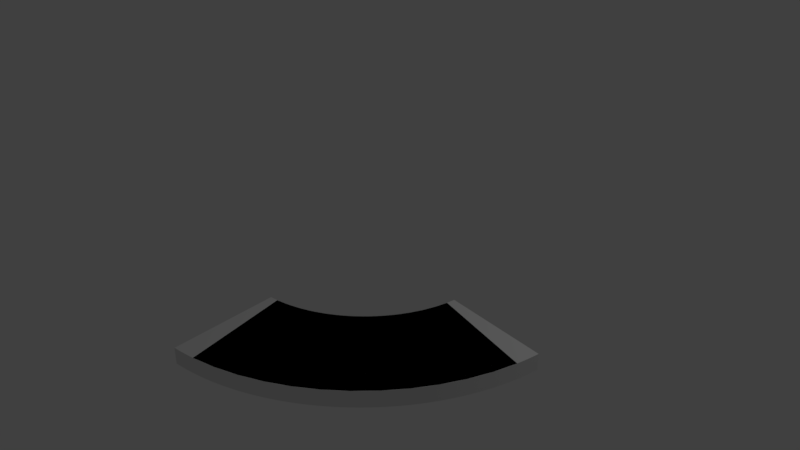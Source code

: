 # Source: button.blend  (saved by Blender 2.79.0; exported with 4.5.12 LTS)
import bpy
from mathutils import Matrix  # noqa: F401  (used for matrix-valued properties, if any)

bpy.ops.wm.read_factory_settings(use_empty=True)
scene = bpy.context.scene
scene.name = 'Scene'

# ---- collections
col_collection_1 = bpy.data.collections.new('Collection 1'); scene.collection.children.link(col_collection_1)

# ---- world
world_world = bpy.data.worlds.new('World'); scene.world = world_world
world_world.color = (0.05088, 0.05088, 0.05088)
world_world.use_sun_shadow = False
world_world.sun_shadow_jitter_overblur = 0.0
world_world.cycles.sampling_method = 'MANUAL'

# ---- cameras
cam_camera = bpy.data.cameras.new('Camera')
cam_camera.clip_end = 100.0
cam_camera.lens = 35.0
cam_camera.sensor_width = 32.0
cam_camera.sensor_height = 18.0
cam_camera.ortho_scale = 7.314
cam_camera.dof.focus_distance = 0.0
cam_camera.dof.aperture_fstop = 128.0

# ---- lights
light_lamp = bpy.data.lights.new('Lamp', 'POINT')
light_lamp.transmission_factor = 0.0
light_lamp.cutoff_distance = 30.0
light_lamp.energy = 100.0
light_lamp.shadow_buffer_clip_start = 1.001
light_lamp.shadow_soft_size = 0.1
light_lamp.shadow_maximum_resolution = 0.006
light_lamp.use_absolute_resolution = True

# ---- meshes
me_cylinder = bpy.data.meshes.new('Cylinder')
me_cylinder.from_pydata([(-0.9952, 0.09803, -1.0), (-0.9952, 0.09803, 1.0), (-0.9939, 0.1102, -1.0), (-0.9939, 0.1102, 1.0), (-0.9925, 0.1224, -1.0), (-0.9925, 0.1224, 1.0), (-0.9909, 0.1346, -1.0), (-0.9909, 0.1346, 1.0), (-0.9892, 0.1467, -1.0), (-0.9892, 0.1467, 1.0), (-0.9873, 0.1589, -1.0), (-0.9873, 0.1589, 1.0), (-0.9853, 0.171, -1.0), (-0.9853, 0.171, 1.0), (-0.9831, 0.183, -1.0), (-0.9831, 0.183, 1.0), (-0.9808, 0.1951, -1.0), (-0.9808, 0.1951, 1.0), (-0.9783, 0.2071, -1.0), (-0.9783, 0.2071, 1.0), (-0.9757, 0.2191, -1.0), (-0.9757, 0.2191, 1.0), (-0.9729, 0.2311, -1.0), (-0.9729, 0.2311, 1.0), (-0.97, 0.243, -1.0), (-0.97, 0.243, 1.0), (-0.967, 0.2549, -1.0), (-0.967, 0.2549, 1.0), (-0.9638, 0.2667, -1.0), (-0.9638, 0.2667, 1.0), (-0.9604, 0.2785, -1.0), (-0.9604, 0.2785, 1.0), (-0.9569, 0.2903, -1.0), (-0.9569, 0.2903, 1.0), (-0.9533, 0.302, -1.0), (-0.9533, 0.302, 1.0), (-0.9495, 0.3137, -1.0), (-0.9495, 0.3137, 1.0), (-0.9456, 0.3253, -1.0), (-0.9456, 0.3253, 1.0), (-0.9415, 0.3369, -1.0), (-0.9415, 0.3369, 1.0), (-0.9373, 0.3484, -1.0), (-0.9373, 0.3484, 1.0), (-0.933, 0.3599, -1.0), (-0.933, 0.3599, 1.0), (-0.9285, 0.3713, -1.0), (-0.9285, 0.3713, 1.0), (-0.9239, 0.3827, -1.0), (-0.9239, 0.3827, 1.0), (-0.9191, 0.394, -1.0), (-0.9191, 0.394, 1.0), (-0.9142, 0.4053, -1.0), (-0.9142, 0.4053, 1.0), (-0.9092, 0.4164, -1.0), (-0.9092, 0.4164, 1.0), (-0.904, 0.4276, -1.0), (-0.904, 0.4276, 1.0), (-0.8987, 0.4386, -1.0), (-0.8987, 0.4386, 1.0), (-0.8932, 0.4496, -1.0), (-0.8932, 0.4496, 1.0), (-0.8876, 0.4605, -1.0), (-0.8876, 0.4605, 1.0), (-0.8819, 0.4714, -1.0), (-0.8819, 0.4714, 1.0), (-0.8761, 0.4822, -1.0), (-0.8761, 0.4822, 1.0), (-0.8701, 0.4929, -1.0), (-0.8701, 0.4929, 1.0), (-0.864, 0.5035, -1.0), (-0.864, 0.5035, 1.0), (-0.8577, 0.5141, -1.0), (-0.8577, 0.5141, 1.0), (-0.8513, 0.5246, -1.0), (-0.8513, 0.5246, 1.0), (-0.8448, 0.535, -1.0), (-0.8448, 0.535, 1.0), (-0.8382, 0.5453, -1.0), (-0.8382, 0.5453, 1.0), (-0.8315, 0.5556, -1.0), (-0.8315, 0.5556, 1.0), (-0.8246, 0.5657, -1.0), (-0.8246, 0.5657, 1.0), (-0.8176, 0.5758, -1.0), (-0.8176, 0.5758, 1.0), (-0.8105, 0.5858, -1.0), (-0.8105, 0.5858, 1.0), (-0.8032, 0.5957, -1.0), (-0.8032, 0.5957, 1.0), (-0.7958, 0.6055, -1.0), (-0.7958, 0.6055, 1.0), (-0.7883, 0.6152, -1.0), (-0.7883, 0.6152, 1.0), (-0.7807, 0.6249, -1.0), (-0.7807, 0.6249, 1.0), (-0.773, 0.6344, -1.0), (-0.773, 0.6344, 1.0), (-0.7652, 0.6438, -1.0), (-0.7652, 0.6438, 1.0), (-0.7572, 0.6532, -1.0), (-0.7572, 0.6532, 1.0), (-0.7491, 0.6624, -1.0), (-0.7491, 0.6624, 1.0), (-0.7409, 0.6716, -1.0), (-0.7409, 0.6716, 1.0), (-0.7326, 0.6806, -1.0), (-0.7326, 0.6806, 1.0), (-0.7242, 0.6895, -1.0), (-0.7242, 0.6895, 1.0), (-0.7157, 0.6984, -1.0), (-0.7157, 0.6984, 1.0), (-0.7071, 0.7071, -1.0), (-0.7071, 0.7071, 1.0), (-0.6984, 0.7157, -1.0), (-0.6984, 0.7157, 1.0), (-0.6895, 0.7243, -1.0), (-0.6895, 0.7243, 1.0), (-0.6806, 0.7327, -1.0), (-0.6806, 0.7327, 1.0), (-0.6716, 0.741, -1.0), (-0.6716, 0.741, 1.0), (-0.6624, 0.7491, -1.0), (-0.6624, 0.7491, 1.0), (-0.6532, 0.7572, -1.0), (-0.6532, 0.7572, 1.0), (-0.6438, 0.7652, -1.0), (-0.6438, 0.7652, 1.0), (-0.6344, 0.773, -1.0), (-0.6344, 0.773, 1.0), (-0.6249, 0.7807, -1.0), (-0.6249, 0.7807, 1.0), (-0.6152, 0.7884, -1.0), (-0.6152, 0.7884, 1.0), (-0.6055, 0.7958, -1.0), (-0.6055, 0.7958, 1.0), (-0.5957, 0.8032, -1.0), (-0.5957, 0.8032, 1.0), (-0.5858, 0.8105, -1.0), (-0.5858, 0.8105, 1.0), (-0.5758, 0.8176, -1.0), (-0.5758, 0.8176, 1.0), (-0.5657, 0.8246, -1.0), (-0.5657, 0.8246, 1.0), (-0.5556, 0.8315, -1.0), (-0.5556, 0.8315, 1.0), (-0.5453, 0.8382, -1.0), (-0.5453, 0.8382, 1.0), (-0.535, 0.8449, -1.0), (-0.535, 0.8449, 1.0), (-0.5246, 0.8514, -1.0), (-0.5246, 0.8514, 1.0), (-0.5141, 0.8577, -1.0), (-0.5141, 0.8577, 1.0), (-0.5035, 0.864, -1.0), (-0.5035, 0.864, 1.0), (-0.4929, 0.8701, -1.0), (-0.4929, 0.8701, 1.0), (-0.4822, 0.8761, -1.0), (-0.4822, 0.8761, 1.0), (-0.4714, 0.8819, -1.0), (-0.4714, 0.8819, 1.0), (-0.4605, 0.8876, -1.0), (-0.4605, 0.8876, 1.0), (-0.4496, 0.8932, -1.0), (-0.4496, 0.8932, 1.0), (-0.4386, 0.8987, -1.0), (-0.4386, 0.8987, 1.0), (-0.4275, 0.904, -1.0), (-0.4275, 0.904, 1.0), (-0.4164, 0.9092, -1.0), (-0.4164, 0.9092, 1.0), (-0.4052, 0.9142, -1.0), (-0.4052, 0.9142, 1.0), (-0.394, 0.9191, -1.0), (-0.394, 0.9191, 1.0), (-0.3827, 0.9239, -1.0), (-0.3827, 0.9239, 1.0), (-0.3713, 0.9285, -1.0), (-0.3713, 0.9285, 1.0), (-0.3599, 0.933, -1.0), (-0.3599, 0.933, 1.0), (-0.3484, 0.9373, -1.0), (-0.3484, 0.9373, 1.0), (-0.3369, 0.9415, -1.0), (-0.3369, 0.9415, 1.0), (-0.3253, 0.9456, -1.0), (-0.3253, 0.9456, 1.0), (-0.3137, 0.9495, -1.0), (-0.3137, 0.9495, 1.0), (-0.302, 0.9533, -1.0), (-0.302, 0.9533, 1.0), (-0.2903, 0.9569, -1.0), (-0.2903, 0.9569, 1.0), (-0.2785, 0.9604, -1.0), (-0.2785, 0.9604, 1.0), (-0.2667, 0.9638, -1.0), (-0.2667, 0.9638, 1.0), (-0.2549, 0.967, -1.0), (-0.2549, 0.967, 1.0), (-0.243, 0.97, -1.0), (-0.243, 0.97, 1.0), (-0.231, 0.9729, -1.0), (-0.231, 0.9729, 1.0), (-0.2191, 0.9757, -1.0), (-0.2191, 0.9757, 1.0), (-0.2071, 0.9783, -1.0), (-0.2071, 0.9783, 1.0), (-0.1951, 0.9808, -1.0), (-0.1951, 0.9808, 1.0), (-0.183, 0.9831, -1.0), (-0.183, 0.9831, 1.0), (-0.1709, 0.9853, -1.0), (-0.1709, 0.9853, 1.0), (-0.1588, 0.9873, -1.0), (-0.1588, 0.9873, 1.0), (-0.1467, 0.9892, -1.0), (-0.1467, 0.9892, 1.0), (-0.1346, 0.9909, -1.0), (-0.1346, 0.9909, 1.0), (-0.1224, 0.9925, -1.0), (-0.1224, 0.9925, 1.0), (-0.1102, 0.9939, -1.0), (-0.1102, 0.9939, 1.0), (-0.098, 0.9952, -1.0), (-0.098, 0.9952, 1.0)], [], [(0, 1, 3, 2), (2, 3, 5, 4), (4, 5, 7, 6), (6, 7, 9, 8), (8, 9, 11, 10), (10, 11, 13, 12), (12, 13, 15, 14), (14, 15, 17, 16), (16, 17, 19, 18), (18, 19, 21, 20), (20, 21, 23, 22), (22, 23, 25, 24), (24, 25, 27, 26), (26, 27, 29, 28), (28, 29, 31, 30), (30, 31, 33, 32), (32, 33, 35, 34), (34, 35, 37, 36), (36, 37, 39, 38), (38, 39, 41, 40), (40, 41, 43, 42), (42, 43, 45, 44), (44, 45, 47, 46), (46, 47, 49, 48), (48, 49, 51, 50), (50, 51, 53, 52), (52, 53, 55, 54), (54, 55, 57, 56), (56, 57, 59, 58), (58, 59, 61, 60), (60, 61, 63, 62), (62, 63, 65, 64), (64, 65, 67, 66), (66, 67, 69, 68), (68, 69, 71, 70), (70, 71, 73, 72), (72, 73, 75, 74), (74, 75, 77, 76), (76, 77, 79, 78), (78, 79, 81, 80), (80, 81, 83, 82), (82, 83, 85, 84), (84, 85, 87, 86), (86, 87, 89, 88), (88, 89, 91, 90), (90, 91, 93, 92), (92, 93, 95, 94), (94, 95, 97, 96), (96, 97, 99, 98), (98, 99, 101, 100), (100, 101, 103, 102), (102, 103, 105, 104), (104, 105, 107, 106), (106, 107, 109, 108), (108, 109, 111, 110), (110, 111, 113, 112), (112, 113, 115, 114), (114, 115, 117, 116), (116, 117, 119, 118), (118, 119, 121, 120), (120, 121, 123, 122), (122, 123, 125, 124), (124, 125, 127, 126), (126, 127, 129, 128), (128, 129, 131, 130), (130, 131, 133, 132), (132, 133, 135, 134), (134, 135, 137, 136), (136, 137, 139, 138), (138, 139, 141, 140), (140, 141, 143, 142), (142, 143, 145, 144), (144, 145, 147, 146), (146, 147, 149, 148), (148, 149, 151, 150), (150, 151, 153, 152), (152, 153, 155, 154), (154, 155, 157, 156), (156, 157, 159, 158), (158, 159, 161, 160), (160, 161, 163, 162), (162, 163, 165, 164), (164, 165, 167, 166), (166, 167, 169, 168), (168, 169, 171, 170), (170, 171, 173, 172), (172, 173, 175, 174), (174, 175, 177, 176), (176, 177, 179, 178), (178, 179, 181, 180), (180, 181, 183, 182), (182, 183, 185, 184), (184, 185, 187, 186), (186, 187, 189, 188), (188, 189, 191, 190), (190, 191, 193, 192), (192, 193, 195, 194), (194, 195, 197, 196), (196, 197, 199, 198), (198, 199, 201, 200), (200, 201, 203, 202), (202, 203, 205, 204), (204, 205, 207, 206), (206, 207, 209, 208), (208, 209, 211, 210), (210, 211, 213, 212), (212, 213, 215, 214), (214, 215, 217, 216), (216, 217, 219, 218), (218, 219, 221, 220), (220, 221, 223, 222), (222, 223, 225, 224)])
me_cylinder.use_remesh_preserve_volume = False
me_cylinder.use_remesh_preserve_attributes = False
me_cylinder.use_mirror_vertex_groups = False
me_cylinder.update()
me_cylinder_008 = bpy.data.meshes.new('Cylinder.008')
me_cylinder_008.from_pydata([(0.05647, -0.9825, 1.0), (0.9808, -0.1951, -1.0), (0.9808, -0.1951, 1.0), (0.9569, -0.2903, -1.0), (0.9569, -0.2903, 1.0), (0.9239, -0.3827, -1.0), (0.9239, -0.3827, 1.0), (0.8819, -0.4714, -1.0), (0.8819, -0.4714, 1.0), (0.8315, -0.5556, -1.0), (0.8315, -0.5556, 1.0), (0.773, -0.6344, -1.0), (0.773, -0.6344, 1.0), (0.7071, -0.7071, -1.0), (0.7071, -0.7071, 1.0), (0.6344, -0.773, -1.0), (0.6344, -0.773, 1.0), (0.5556, -0.8315, -1.0), (0.5556, -0.8315, 1.0), (0.4714, -0.8819, -1.0), (0.4714, -0.8819, 1.0), (0.3827, -0.9239, -1.0), (0.3827, -0.9239, 1.0), (0.2903, -0.9569, -1.0), (0.2903, -0.9569, 1.0), (0.1951, -0.9808, -1.0), (0.1951, -0.9808, 1.0)], [], [(1, 2, 4, 3), (3, 4, 6, 5), (5, 6, 8, 7), (7, 8, 10, 9), (9, 10, 12, 11), (11, 12, 14, 13), (13, 14, 16, 15), (15, 16, 18, 17), (17, 18, 20, 19), (19, 20, 22, 21), (21, 22, 24, 23), (23, 24, 26, 25)])
me_cylinder_008.use_remesh_preserve_volume = False
me_cylinder_008.use_remesh_preserve_attributes = False
me_cylinder_008.use_mirror_vertex_groups = False
me_cylinder_008.update()

# ---- objects
ob_cylinder_001 = bpy.data.objects.new('Cylinder.001', me_cylinder)
ob_cylinder = bpy.data.objects.new('Cylinder', me_cylinder_008)
ob_lamp = bpy.data.objects.new('Lamp', light_lamp)
ob_camera = bpy.data.objects.new('Camera', cam_camera)

# ---- transforms, parenting, visibility, modifiers, constraints
ob_cylinder_001.location = (0.0, 0.0, 0.0)
ob_cylinder_001.rotation_euler = (0.0, 0.0, 3.142)
ob_cylinder_001.scale = (3.0, 3.0, 0.1)
ob_cylinder_001.lineart.crease_threshold = 0.0
_m = ob_cylinder_001.modifiers.new('Solidify', 'SOLIDIFY')
_m.thickness = 0.45
_m.nonmanifold_thickness_mode = 'FIXED'
_m.nonmanifold_merge_threshold = 0.0003
ob_cylinder.location = (0.0, 0.0, 0.0)
ob_cylinder.scale = (3.0, 3.0, 0.1)
ob_cylinder.hide_viewport = True
ob_cylinder.lineart.crease_threshold = 0.0
_m = ob_cylinder.modifiers.new('Solidify', 'SOLIDIFY')
_m.thickness = 0.45
_m.nonmanifold_thickness_mode = 'FIXED'
_m.nonmanifold_merge_threshold = 0.0003
ob_lamp.location = (4.076, 1.005, 5.904)
ob_lamp.rotation_euler = (0.6503, 0.05522, 1.866)
ob_lamp.lock_rotations_4d = False
ob_lamp.empty_display_type = 'ARROWS'
ob_lamp.color = (0.0, 0.0, 0.0, 0.0)
ob_lamp.lineart.crease_threshold = 0.0
ob_camera.location = (7.481, -6.508, 5.344)
ob_camera.rotation_euler = (1.109, 0.0, 0.8149)
ob_camera.lock_rotations_4d = False
ob_camera.empty_display_type = 'ARROWS'
ob_camera.color = (0.0, 0.0, 0.0, 0.0)
ob_camera.display_type = 'WIRE'
ob_camera.lineart.crease_threshold = 0.0

# ---- collection membership
col_collection_1.objects.link(ob_cylinder_001)
col_collection_1.objects.link(ob_cylinder)
col_collection_1.objects.link(ob_lamp)
col_collection_1.objects.link(ob_camera)

# ---- scene / render settings (as saved in the file)
scene.camera = ob_camera
scene.frame_start = 1; scene.frame_end = 250; scene.frame_set(1)
scene.render.engine = 'BLENDER_EEVEE_NEXT'
scene.render.resolution_percentage = 50
scene.render.dither_intensity = 0.0
scene.cycles.use_denoising = False
scene.cycles.samples = 128
scene.cycles.sampling_pattern = 'TABULATED_SOBOL'
scene.cycles.use_adaptive_sampling = False
scene.cycles.use_light_tree = False
scene.cycles.blur_glossy = 0.0
scene.cycles.sample_clamp_indirect = 0.0
scene.view_settings.view_transform = 'Standard'
bpy.context.view_layer.update()
